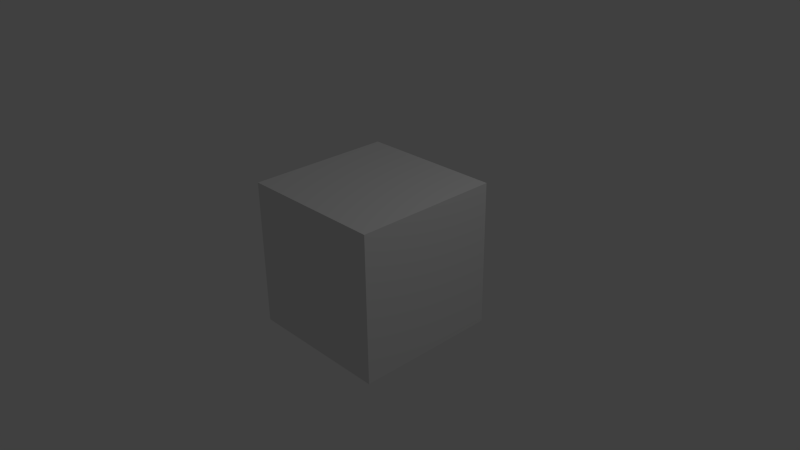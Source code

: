# Source: subdiv.blend  (saved by Blender 2.70.0; exported with 4.5.12 LTS)
import bpy
from mathutils import Matrix  # noqa: F401  (used for matrix-valued properties, if any)

bpy.ops.wm.read_factory_settings(use_empty=True)
scene = bpy.context.scene
scene.name = 'Scene'

# ---- collections
col_collection_1 = bpy.data.collections.new('Collection 1'); scene.collection.children.link(col_collection_1)

# ---- materials (node trees are filled in below, after node groups)
mat_material = bpy.data.materials.new('Material')
mat_material.alpha_threshold = 0.0
mat_material.use_transparent_shadow = False
mat_material.roughness = 0.5
mat_material.line_color = (0.0, 0.0, 0.0, 1.0)

# ---- material node trees

# ---- world
world_world = bpy.data.worlds.new('World'); scene.world = world_world
world_world.color = (0.05088, 0.05088, 0.05088)
world_world.use_sun_shadow = False
world_world.sun_shadow_jitter_overblur = 0.0
world_world.cycles.sampling_method = 'MANUAL'
world_world.cycles.sample_map_resolution = 256

# ---- cameras
cam_camera = bpy.data.cameras.new('Camera')
cam_camera.clip_end = 100.0
cam_camera.lens = 35.0
cam_camera.sensor_width = 32.0
cam_camera.sensor_height = 18.0
cam_camera.ortho_scale = 7.314
cam_camera.dof.focus_distance = 0.0
cam_camera.dof.aperture_fstop = 128.0

# ---- lights
light_lamp = bpy.data.lights.new('Lamp', 'POINT')
light_lamp.transmission_factor = 0.0
light_lamp.cutoff_distance = 30.0
light_lamp.energy = 100.0
light_lamp.shadow_buffer_clip_start = 1.001
light_lamp.shadow_soft_size = 0.1
light_lamp.shadow_maximum_resolution = 0.006
light_lamp.use_absolute_resolution = True
light_lamp.cycles.use_multiple_importance_sampling = False

# ---- meshes
me_cube = bpy.data.meshes.new('Cube')
me_cube.from_pydata([(1.0, 1.0, -1.0), (1.0, -1.0, -1.0), (-1.0, -1.0, -1.0), (-1.0, 1.0, -1.0), (1.0, 1.0, 1.0), (1.0, -1.0, 1.0), (-1.0, -1.0, 1.0), (-1.0, 1.0, 1.0)], [], [(0, 1, 2, 3), (4, 7, 6, 5), (0, 4, 5, 1), (1, 5, 6, 2), (2, 6, 7, 3), (4, 0, 3, 7)])
me_cube.materials.append(mat_material)
me_cube.use_remesh_preserve_volume = False
me_cube.use_remesh_preserve_attributes = False
me_cube.use_mirror_vertex_groups = False
me_cube.update()

# ---- objects
ob_cube = bpy.data.objects.new('Cube', me_cube)
ob_lamp = bpy.data.objects.new('Lamp', light_lamp)
ob_camera = bpy.data.objects.new('Camera', cam_camera)

# ---- transforms, parenting, visibility, modifiers, constraints
ob_cube.location = (0.0, 0.0, 0.0)
ob_cube.lock_rotations_4d = False
ob_cube.empty_display_type = 'ARROWS'
ob_cube.lineart.crease_threshold = 0.0
ob_lamp.location = (4.076, 1.005, 5.904)
ob_lamp.rotation_euler = (0.6503, 0.05522, 1.866)
ob_lamp.lock_rotations_4d = False
ob_lamp.empty_display_type = 'ARROWS'
ob_lamp.color = (0.0, 0.0, 0.0, 0.0)
ob_lamp.lineart.crease_threshold = 0.0
ob_camera.location = (7.481, -6.508, 5.344)
ob_camera.rotation_euler = (1.109, 0.01082, 0.8149)
ob_camera.lock_rotations_4d = False
ob_camera.empty_display_type = 'ARROWS'
ob_camera.color = (0.0, 0.0, 0.0, 0.0)
ob_camera.display_type = 'WIRE'
ob_camera.lineart.crease_threshold = 0.0

# ---- collection membership
col_collection_1.objects.link(ob_cube)
col_collection_1.objects.link(ob_lamp)
col_collection_1.objects.link(ob_camera)

# ---- scene / render settings (as saved in the file)
scene.camera = ob_camera
scene.frame_start = 1; scene.frame_end = 250; scene.frame_set(1)
scene.render.engine = 'BLENDER_EEVEE_NEXT'
scene.render.resolution_percentage = 50
scene.render.dither_intensity = 0.0
scene.cycles.use_denoising = False
scene.cycles.samples = 10
scene.cycles.sampling_pattern = 'TABULATED_SOBOL'
scene.cycles.light_sampling_threshold = 0.0
scene.cycles.use_adaptive_sampling = False
scene.cycles.use_light_tree = False
scene.cycles.blur_glossy = 0.0
scene.cycles.volume_bounces = 1
scene.cycles.pixel_filter_type = 'GAUSSIAN'
scene.cycles.sample_clamp_indirect = 0.0
scene.view_settings.view_transform = 'Standard'
bpy.context.view_layer.update()
